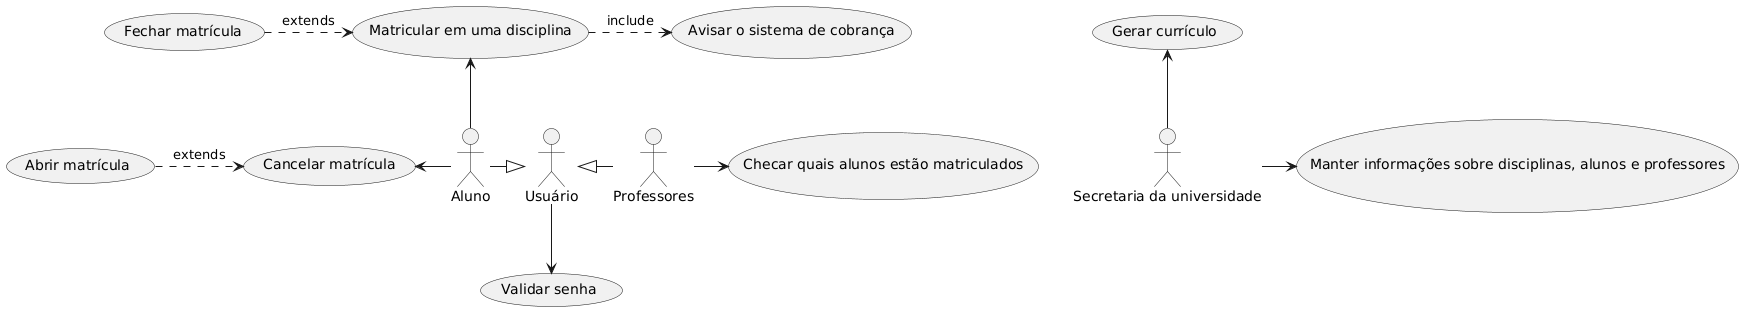

The diagram above was rendered by PlantUML. Its source (embedded in the PNG):
@startuml
"Aluno" as a
a -up-> (UC1)
a -left-> (UC2)
(UC1) .> (UC6) : include
(UC8) .> (UC1) : extends
(UC9) .> (UC2) : extends

"Secretaria da universidade" as secretaria
secretaria -up-> (UC5)
secretaria -> (UC7)

"Professores" as p
p -right-> (UC3)

"Usuário" as user
user -down-> (UC4)

user <|-right- p
user <|-left- a

"Matricular em uma disciplina" as (UC1)
"Cancelar matrícula" as (UC2)
"Checar quais alunos estão matriculados" as (UC3)
"Validar senha" as (UC4)
"Gerar currículo" as (UC5)
"Avisar o sistema de cobrança" as (UC6)
"Manter informações sobre disciplinas, alunos e professores" as (UC7)
"Fechar matrícula" as (UC8)
"Abrir matrícula" as (UC9)
@enduml